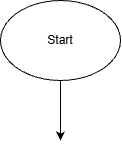

The diagram above was exported from draw.io. Its source (the exported page's mxGraphModel, read from the mxfile embedded in the PNG):
<mxGraphModel dx="1022" dy="564" grid="1" gridSize="10" guides="1" tooltips="1" connect="1" arrows="1" fold="1" page="1" pageScale="1" pageWidth="827" pageHeight="1169" math="0" shadow="0">
  <root>
    <mxCell id="0" />
    <mxCell id="1" parent="0" />
    <mxCell id="ATMGJBSMWhbEKvLjvFPP-3" edge="1" parent="1" source="ATMGJBSMWhbEKvLjvFPP-1" style="edgeStyle=orthogonalEdgeStyle;rounded=0;orthogonalLoop=1;jettySize=auto;html=1;exitX=0.5;exitY=1;exitDx=0;exitDy=0;defaultLabelBackgroundColor=page;labelPadding=0 4;">
      <mxGeometry relative="1" as="geometry">
        <mxPoint x="100" y="170" as="targetPoint" />
      </mxGeometry>
    </mxCell>
    <mxCell id="ATMGJBSMWhbEKvLjvFPP-1" parent="1" style="ellipse;whiteSpace=wrap;html=1;shapeInside=1;" value="" vertex="1">
      <mxGeometry height="80" width="120" x="40" y="30" as="geometry" />
    </mxCell>
    <mxCell id="ATMGJBSMWhbEKvLjvFPP-2" parent="1" style="text;html=1;whiteSpace=wrap;strokeColor=none;fillColor=none;align=center;verticalAlign=middle;rounded=0;" value="Start" vertex="1">
      <mxGeometry height="30" width="60" x="70" y="55" as="geometry" />
    </mxCell>
  </root>
</mxGraphModel>